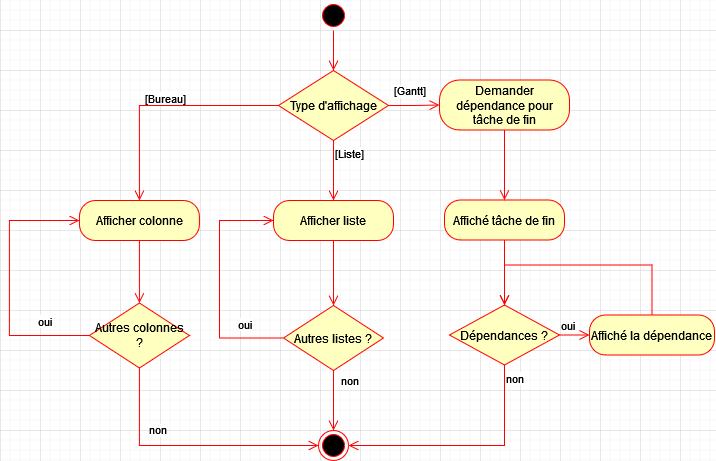

The diagram above was exported from draw.io. Its source (the exported page's mxGraphModel, read from the mxfile embedded in the PNG):
<mxGraphModel dx="1050" dy="605" grid="1" gridSize="10" guides="1" tooltips="1" connect="1" arrows="1" fold="1" page="1" pageScale="1" pageWidth="827" pageHeight="1169" math="0" shadow="0">
  <root>
    <mxCell id="0" />
    <mxCell id="1" parent="0" />
    <mxCell id="FajaotbqNJi1O9CdtdCC-1" value="" style="ellipse;html=1;shape=startState;fillColor=#000000;strokeColor=#ff0000;" vertex="1" parent="1">
      <mxGeometry x="399" y="50" width="30" height="30" as="geometry" />
    </mxCell>
    <mxCell id="FajaotbqNJi1O9CdtdCC-2" value="" style="edgeStyle=orthogonalEdgeStyle;html=1;verticalAlign=bottom;endArrow=open;endSize=8;strokeColor=#ff0000;rounded=0;entryX=0.5;entryY=0;entryDx=0;entryDy=0;" edge="1" source="FajaotbqNJi1O9CdtdCC-1" parent="1" target="FajaotbqNJi1O9CdtdCC-4">
      <mxGeometry relative="1" as="geometry">
        <mxPoint x="414" y="140" as="targetPoint" />
      </mxGeometry>
    </mxCell>
    <mxCell id="FajaotbqNJi1O9CdtdCC-3" value="" style="ellipse;html=1;shape=endState;fillColor=#000000;strokeColor=#ff0000;" vertex="1" parent="1">
      <mxGeometry x="399" y="480" width="30" height="30" as="geometry" />
    </mxCell>
    <mxCell id="FajaotbqNJi1O9CdtdCC-4" value="Type d'affichage" style="rhombus;whiteSpace=wrap;html=1;fontColor=#000000;fillColor=#ffffc0;strokeColor=#ff0000;" vertex="1" parent="1">
      <mxGeometry x="359" y="120" width="110" height="70" as="geometry" />
    </mxCell>
    <mxCell id="FajaotbqNJi1O9CdtdCC-5" value="[Gantt]" style="edgeStyle=orthogonalEdgeStyle;html=1;align=left;verticalAlign=bottom;endArrow=open;endSize=8;strokeColor=#ff0000;rounded=0;entryX=0;entryY=0.5;entryDx=0;entryDy=0;" edge="1" source="FajaotbqNJi1O9CdtdCC-4" parent="1" target="FajaotbqNJi1O9CdtdCC-16">
      <mxGeometry x="-0.832" y="5" relative="1" as="geometry">
        <mxPoint x="600" y="160" as="targetPoint" />
        <mxPoint as="offset" />
      </mxGeometry>
    </mxCell>
    <mxCell id="FajaotbqNJi1O9CdtdCC-6" value="[Liste]" style="edgeStyle=orthogonalEdgeStyle;html=1;align=left;verticalAlign=top;endArrow=open;endSize=8;strokeColor=#ff0000;rounded=0;entryX=0.5;entryY=0;entryDx=0;entryDy=0;" edge="1" source="FajaotbqNJi1O9CdtdCC-4" parent="1" target="FajaotbqNJi1O9CdtdCC-21">
      <mxGeometry x="-1" relative="1" as="geometry">
        <mxPoint x="414" y="270" as="targetPoint" />
      </mxGeometry>
    </mxCell>
    <mxCell id="FajaotbqNJi1O9CdtdCC-8" value="&lt;div&gt;[Bureau]&lt;/div&gt;" style="edgeStyle=orthogonalEdgeStyle;html=1;align=left;verticalAlign=top;endArrow=open;endSize=8;strokeColor=#ff0000;rounded=0;exitX=0;exitY=0.5;exitDx=0;exitDy=0;entryX=0.5;entryY=0;entryDx=0;entryDy=0;" edge="1" parent="1" source="FajaotbqNJi1O9CdtdCC-4" target="FajaotbqNJi1O9CdtdCC-27">
      <mxGeometry x="0.1495" y="-20" relative="1" as="geometry">
        <mxPoint x="160" y="155" as="targetPoint" />
        <mxPoint x="424" y="200" as="sourcePoint" />
        <mxPoint as="offset" />
      </mxGeometry>
    </mxCell>
    <mxCell id="FajaotbqNJi1O9CdtdCC-9" value="Affiché tâche de fin" style="rounded=1;whiteSpace=wrap;html=1;arcSize=40;fontColor=#000000;fillColor=#ffffc0;strokeColor=#ff0000;" vertex="1" parent="1">
      <mxGeometry x="525" y="249.5" width="120" height="40" as="geometry" />
    </mxCell>
    <mxCell id="FajaotbqNJi1O9CdtdCC-10" value="" style="edgeStyle=orthogonalEdgeStyle;html=1;verticalAlign=bottom;endArrow=open;endSize=8;strokeColor=#ff0000;rounded=0;entryX=0.5;entryY=0;entryDx=0;entryDy=0;" edge="1" source="FajaotbqNJi1O9CdtdCC-9" parent="1" target="FajaotbqNJi1O9CdtdCC-11">
      <mxGeometry relative="1" as="geometry">
        <mxPoint x="560" y="314.5" as="targetPoint" />
      </mxGeometry>
    </mxCell>
    <mxCell id="FajaotbqNJi1O9CdtdCC-11" value="Dépendances ?" style="rhombus;whiteSpace=wrap;html=1;fontColor=#000000;fillColor=#ffffc0;strokeColor=#ff0000;" vertex="1" parent="1">
      <mxGeometry x="530" y="354.5" width="110" height="60" as="geometry" />
    </mxCell>
    <mxCell id="FajaotbqNJi1O9CdtdCC-12" value="oui" style="edgeStyle=orthogonalEdgeStyle;html=1;align=left;verticalAlign=bottom;endArrow=open;endSize=8;strokeColor=#ff0000;rounded=0;entryX=0;entryY=0.5;entryDx=0;entryDy=0;" edge="1" source="FajaotbqNJi1O9CdtdCC-11" parent="1" target="FajaotbqNJi1O9CdtdCC-14">
      <mxGeometry x="-1" relative="1" as="geometry">
        <mxPoint x="660" y="384.4999999999999" as="targetPoint" />
      </mxGeometry>
    </mxCell>
    <mxCell id="FajaotbqNJi1O9CdtdCC-13" value="non" style="edgeStyle=orthogonalEdgeStyle;html=1;align=left;verticalAlign=top;endArrow=open;endSize=8;strokeColor=#ff0000;rounded=0;entryX=1;entryY=0.5;entryDx=0;entryDy=0;" edge="1" source="FajaotbqNJi1O9CdtdCC-11" parent="1" target="FajaotbqNJi1O9CdtdCC-3">
      <mxGeometry x="-1" relative="1" as="geometry">
        <mxPoint x="570" y="430" as="targetPoint" />
        <Array as="points">
          <mxPoint x="585" y="495" />
        </Array>
      </mxGeometry>
    </mxCell>
    <mxCell id="FajaotbqNJi1O9CdtdCC-14" value="Affiché la dépendance" style="rounded=1;whiteSpace=wrap;html=1;arcSize=40;fontColor=#000000;fillColor=#ffffc0;strokeColor=#ff0000;" vertex="1" parent="1">
      <mxGeometry x="670" y="364.5" width="125" height="40" as="geometry" />
    </mxCell>
    <mxCell id="FajaotbqNJi1O9CdtdCC-15" value="" style="edgeStyle=orthogonalEdgeStyle;html=1;verticalAlign=bottom;endArrow=open;endSize=8;strokeColor=#ff0000;rounded=0;entryX=0.5;entryY=0;entryDx=0;entryDy=0;exitX=0.5;exitY=0;exitDx=0;exitDy=0;" edge="1" source="FajaotbqNJi1O9CdtdCC-14" parent="1" target="FajaotbqNJi1O9CdtdCC-11">
      <mxGeometry relative="1" as="geometry">
        <mxPoint x="675" y="504.5" as="targetPoint" />
        <Array as="points">
          <mxPoint x="732" y="314.5" />
          <mxPoint x="585" y="314.5" />
        </Array>
        <mxPoint x="780" y="314.5" as="sourcePoint" />
      </mxGeometry>
    </mxCell>
    <mxCell id="FajaotbqNJi1O9CdtdCC-16" value="&lt;div&gt;Demander dépendance pour tâche de fin&lt;/div&gt;" style="rounded=1;whiteSpace=wrap;html=1;arcSize=40;fontColor=#000000;fillColor=#ffffc0;strokeColor=#ff0000;" vertex="1" parent="1">
      <mxGeometry x="520" y="129.5" width="130" height="50" as="geometry" />
    </mxCell>
    <mxCell id="FajaotbqNJi1O9CdtdCC-17" value="" style="edgeStyle=orthogonalEdgeStyle;html=1;verticalAlign=bottom;endArrow=open;endSize=8;strokeColor=#ff0000;rounded=0;entryX=0.5;entryY=0;entryDx=0;entryDy=0;" edge="1" source="FajaotbqNJi1O9CdtdCC-16" parent="1" target="FajaotbqNJi1O9CdtdCC-9">
      <mxGeometry relative="1" as="geometry">
        <mxPoint x="700" y="229.5" as="targetPoint" />
      </mxGeometry>
    </mxCell>
    <mxCell id="FajaotbqNJi1O9CdtdCC-21" value="Afficher liste" style="rounded=1;whiteSpace=wrap;html=1;arcSize=40;fontColor=#000000;fillColor=#ffffc0;strokeColor=#ff0000;" vertex="1" parent="1">
      <mxGeometry x="354" y="250" width="120" height="40" as="geometry" />
    </mxCell>
    <mxCell id="FajaotbqNJi1O9CdtdCC-22" value="" style="edgeStyle=orthogonalEdgeStyle;html=1;verticalAlign=bottom;endArrow=open;endSize=8;strokeColor=#ff0000;rounded=0;entryX=0.5;entryY=0;entryDx=0;entryDy=0;" edge="1" source="FajaotbqNJi1O9CdtdCC-21" parent="1" target="FajaotbqNJi1O9CdtdCC-23">
      <mxGeometry relative="1" as="geometry">
        <mxPoint x="414" y="360" as="targetPoint" />
      </mxGeometry>
    </mxCell>
    <mxCell id="FajaotbqNJi1O9CdtdCC-23" value="Autres listes ?" style="rhombus;whiteSpace=wrap;html=1;fontColor=#000000;fillColor=#ffffc0;strokeColor=#ff0000;" vertex="1" parent="1">
      <mxGeometry x="364" y="355" width="100" height="65" as="geometry" />
    </mxCell>
    <mxCell id="FajaotbqNJi1O9CdtdCC-24" value="non" style="edgeStyle=orthogonalEdgeStyle;html=1;align=left;verticalAlign=bottom;endArrow=open;endSize=8;strokeColor=#ff0000;rounded=0;entryX=0.5;entryY=0;entryDx=0;entryDy=0;" edge="1" source="FajaotbqNJi1O9CdtdCC-23" parent="1" target="FajaotbqNJi1O9CdtdCC-3">
      <mxGeometry x="-0.3333" y="6" relative="1" as="geometry">
        <mxPoint x="550" y="385" as="targetPoint" />
        <mxPoint as="offset" />
      </mxGeometry>
    </mxCell>
    <mxCell id="FajaotbqNJi1O9CdtdCC-25" value="oui" style="edgeStyle=orthogonalEdgeStyle;html=1;align=left;verticalAlign=top;endArrow=open;endSize=8;strokeColor=#ff0000;rounded=0;exitX=0;exitY=0.5;exitDx=0;exitDy=0;entryX=0;entryY=0.5;entryDx=0;entryDy=0;" edge="1" source="FajaotbqNJi1O9CdtdCC-23" parent="1" target="FajaotbqNJi1O9CdtdCC-21">
      <mxGeometry x="-0.5973" y="-27" relative="1" as="geometry">
        <mxPoint x="160" y="373" as="targetPoint" />
        <mxPoint x="300" y="373" as="sourcePoint" />
        <Array as="points">
          <mxPoint x="300" y="387" />
          <mxPoint x="300" y="270" />
        </Array>
        <mxPoint as="offset" />
      </mxGeometry>
    </mxCell>
    <mxCell id="FajaotbqNJi1O9CdtdCC-27" value="Afficher colonne" style="rounded=1;whiteSpace=wrap;html=1;arcSize=40;fontColor=#000000;fillColor=#ffffc0;strokeColor=#ff0000;" vertex="1" parent="1">
      <mxGeometry x="159.94" y="250" width="120" height="40" as="geometry" />
    </mxCell>
    <mxCell id="FajaotbqNJi1O9CdtdCC-28" value="" style="edgeStyle=orthogonalEdgeStyle;html=1;verticalAlign=bottom;endArrow=open;endSize=8;strokeColor=#ff0000;rounded=0;entryX=0.5;entryY=0;entryDx=0;entryDy=0;" edge="1" parent="1" source="FajaotbqNJi1O9CdtdCC-27" target="FajaotbqNJi1O9CdtdCC-29">
      <mxGeometry relative="1" as="geometry">
        <mxPoint x="199.94" y="340" as="targetPoint" />
      </mxGeometry>
    </mxCell>
    <mxCell id="FajaotbqNJi1O9CdtdCC-29" value="Autres colonnes ?" style="rhombus;whiteSpace=wrap;html=1;fontColor=#000000;fillColor=#ffffc0;strokeColor=#ff0000;" vertex="1" parent="1">
      <mxGeometry x="169.94" y="352.5" width="100" height="65" as="geometry" />
    </mxCell>
    <mxCell id="FajaotbqNJi1O9CdtdCC-30" value="oui" style="edgeStyle=orthogonalEdgeStyle;html=1;align=left;verticalAlign=top;endArrow=open;endSize=8;strokeColor=#ff0000;rounded=0;exitX=0;exitY=0.5;exitDx=0;exitDy=0;entryX=0;entryY=0.5;entryDx=0;entryDy=0;" edge="1" parent="1" source="FajaotbqNJi1O9CdtdCC-29" target="FajaotbqNJi1O9CdtdCC-27">
      <mxGeometry x="-0.5973" y="-27" relative="1" as="geometry">
        <mxPoint x="-54.06" y="353" as="targetPoint" />
        <mxPoint x="85.94" y="353" as="sourcePoint" />
        <Array as="points">
          <mxPoint x="89.94" y="385" />
          <mxPoint x="89.94" y="270" />
        </Array>
        <mxPoint as="offset" />
      </mxGeometry>
    </mxCell>
    <mxCell id="FajaotbqNJi1O9CdtdCC-31" value="non" style="edgeStyle=orthogonalEdgeStyle;html=1;align=left;verticalAlign=bottom;endArrow=open;endSize=8;strokeColor=#ff0000;rounded=0;entryX=0;entryY=0.5;entryDx=0;entryDy=0;exitX=0.5;exitY=1;exitDx=0;exitDy=0;" edge="1" parent="1" source="FajaotbqNJi1O9CdtdCC-29" target="FajaotbqNJi1O9CdtdCC-3">
      <mxGeometry x="-0.3333" y="6" relative="1" as="geometry">
        <mxPoint x="139.8" y="490" as="targetPoint" />
        <mxPoint x="139.8" y="430" as="sourcePoint" />
        <mxPoint as="offset" />
        <Array as="points">
          <mxPoint x="220" y="495" />
        </Array>
      </mxGeometry>
    </mxCell>
  </root>
</mxGraphModel>